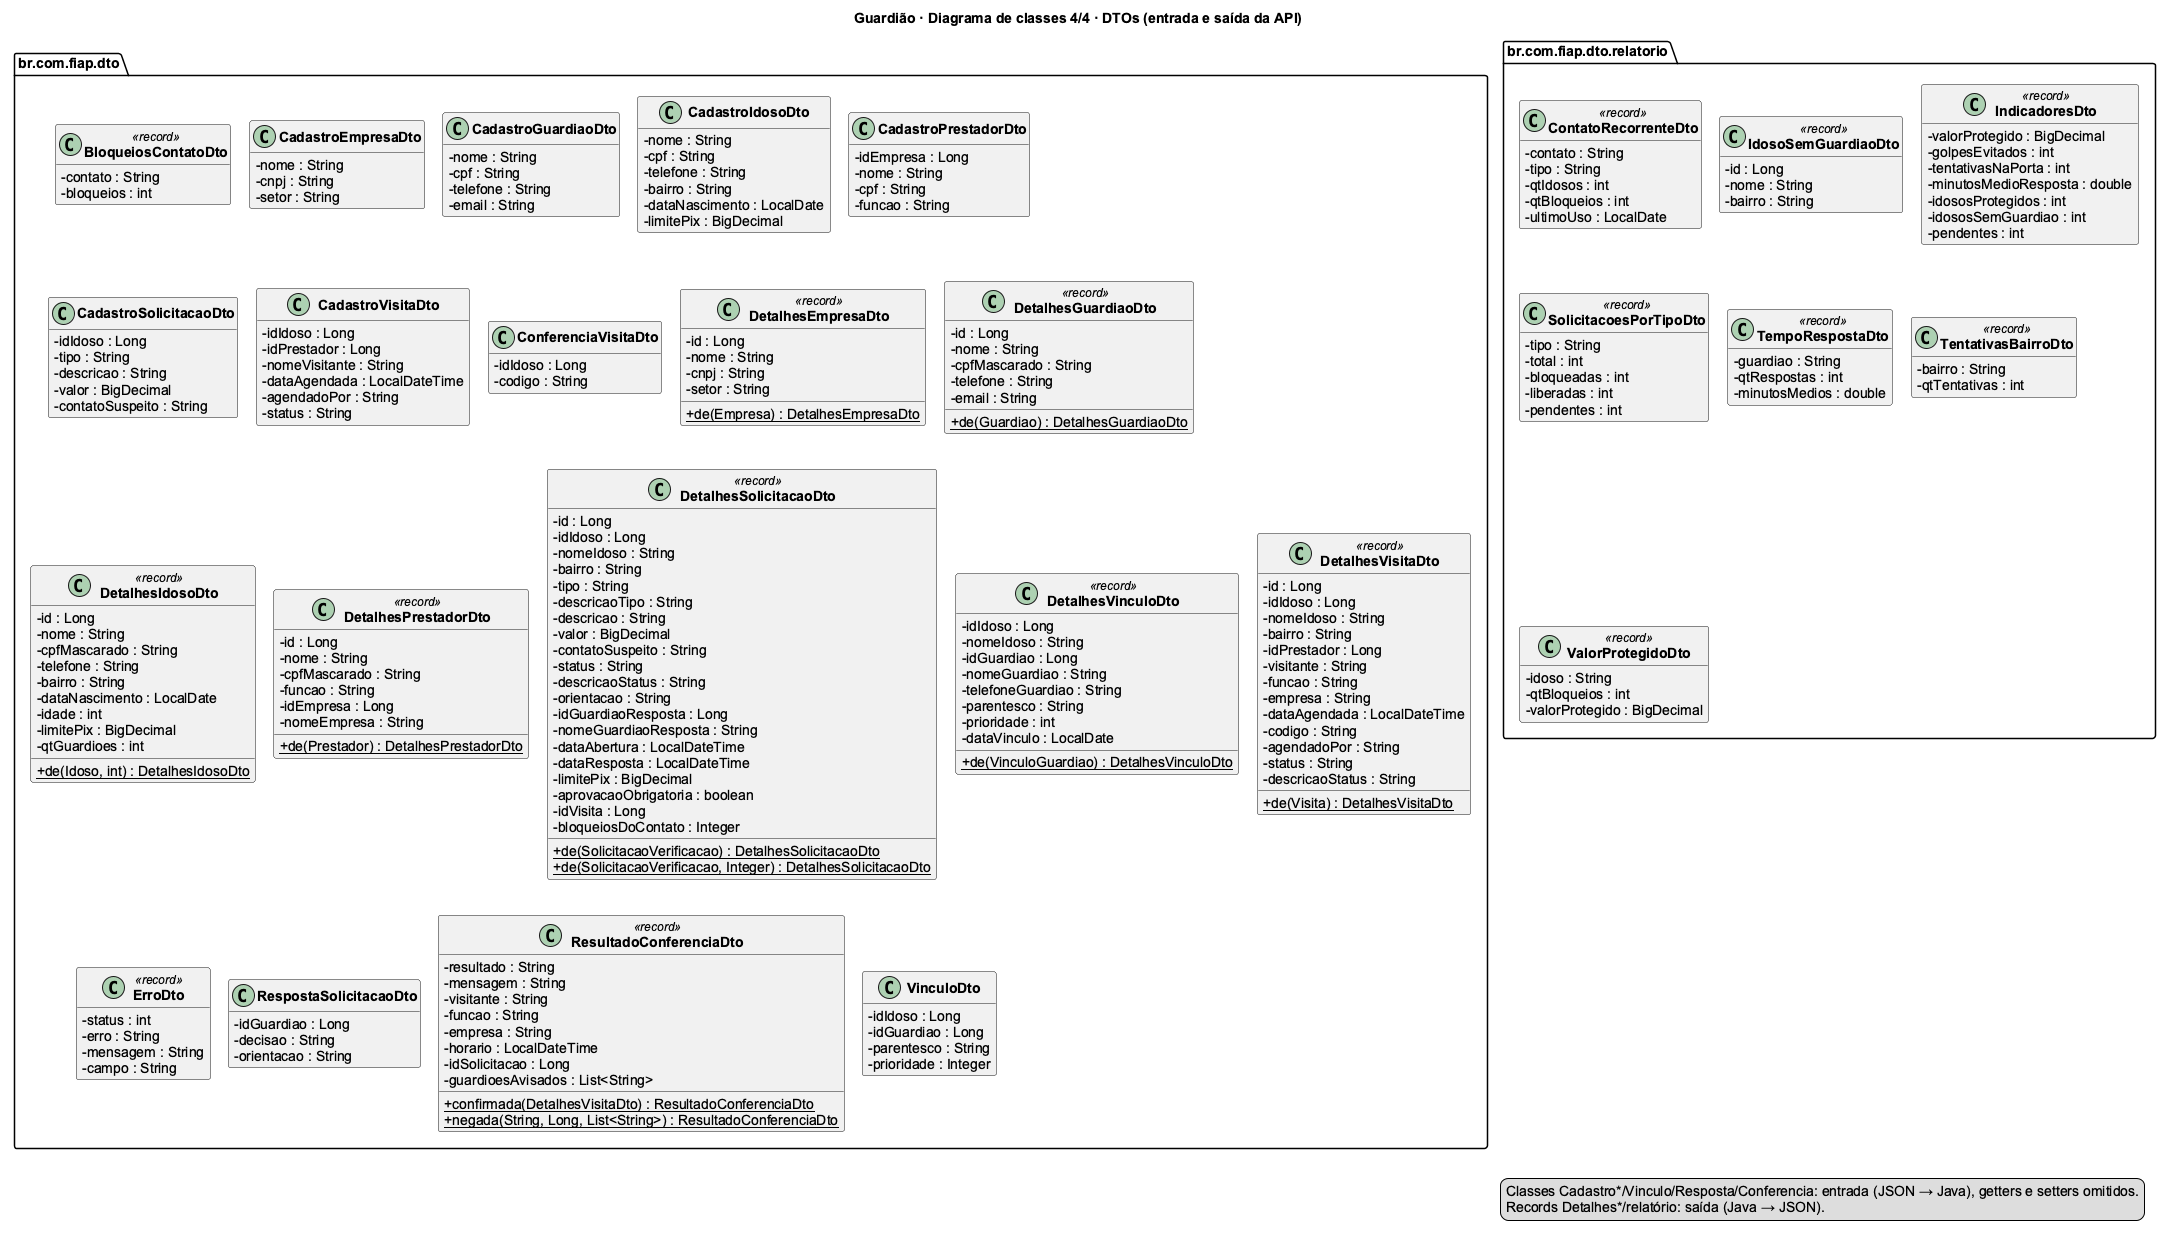

The diagram above was rendered by PlantUML. Its source (embedded in the PNG):
@startuml
!pragma layout smetana
skinparam classAttributeIconSize 0
skinparam shadowing false
skinparam classFontStyle bold
skinparam defaultFontName Arial
skinparam linetype ortho
hide empty members
set separator none
title Guardião · Diagrama de classes 4/4 · DTOs (entrada e saída da API)
package br.com.fiap.dto {
class BloqueiosContatoDto <<record>> {
  -contato : String
  -bloqueios : int
}
class CadastroEmpresaDto {
  -nome : String
  -cnpj : String
  -setor : String
}
class CadastroGuardiaoDto {
  -nome : String
  -cpf : String
  -telefone : String
  -email : String
}
class CadastroIdosoDto {
  -nome : String
  -cpf : String
  -telefone : String
  -bairro : String
  -dataNascimento : LocalDate
  -limitePix : BigDecimal
}
class CadastroPrestadorDto {
  -idEmpresa : Long
  -nome : String
  -cpf : String
  -funcao : String
}
class CadastroSolicitacaoDto {
  -idIdoso : Long
  -tipo : String
  -descricao : String
  -valor : BigDecimal
  -contatoSuspeito : String
}
class CadastroVisitaDto {
  -idIdoso : Long
  -idPrestador : Long
  -nomeVisitante : String
  -dataAgendada : LocalDateTime
  -agendadoPor : String
  -status : String
}
class ConferenciaVisitaDto {
  -idIdoso : Long
  -codigo : String
}
class DetalhesEmpresaDto <<record>> {
  -id : Long
  -nome : String
  -cnpj : String
  -setor : String
  +{static} de(Empresa) : DetalhesEmpresaDto
}
class DetalhesGuardiaoDto <<record>> {
  -id : Long
  -nome : String
  -cpfMascarado : String
  -telefone : String
  -email : String
  +{static} de(Guardiao) : DetalhesGuardiaoDto
}
class DetalhesIdosoDto <<record>> {
  -id : Long
  -nome : String
  -cpfMascarado : String
  -telefone : String
  -bairro : String
  -dataNascimento : LocalDate
  -idade : int
  -limitePix : BigDecimal
  -qtGuardioes : int
  +{static} de(Idoso, int) : DetalhesIdosoDto
}
class DetalhesPrestadorDto <<record>> {
  -id : Long
  -nome : String
  -cpfMascarado : String
  -funcao : String
  -idEmpresa : Long
  -nomeEmpresa : String
  +{static} de(Prestador) : DetalhesPrestadorDto
}
class DetalhesSolicitacaoDto <<record>> {
  -id : Long
  -idIdoso : Long
  -nomeIdoso : String
  -bairro : String
  -tipo : String
  -descricaoTipo : String
  -descricao : String
  -valor : BigDecimal
  -contatoSuspeito : String
  -status : String
  -descricaoStatus : String
  -orientacao : String
  -idGuardiaoResposta : Long
  -nomeGuardiaoResposta : String
  -dataAbertura : LocalDateTime
  -dataResposta : LocalDateTime
  -limitePix : BigDecimal
  -aprovacaoObrigatoria : boolean
  -idVisita : Long
  -bloqueiosDoContato : Integer
  +{static} de(SolicitacaoVerificacao) : DetalhesSolicitacaoDto
  +{static} de(SolicitacaoVerificacao, Integer) : DetalhesSolicitacaoDto
}
class DetalhesVinculoDto <<record>> {
  -idIdoso : Long
  -nomeIdoso : String
  -idGuardiao : Long
  -nomeGuardiao : String
  -telefoneGuardiao : String
  -parentesco : String
  -prioridade : int
  -dataVinculo : LocalDate
  +{static} de(VinculoGuardiao) : DetalhesVinculoDto
}
class DetalhesVisitaDto <<record>> {
  -id : Long
  -idIdoso : Long
  -nomeIdoso : String
  -bairro : String
  -idPrestador : Long
  -visitante : String
  -funcao : String
  -empresa : String
  -dataAgendada : LocalDateTime
  -codigo : String
  -agendadoPor : String
  -status : String
  -descricaoStatus : String
  +{static} de(Visita) : DetalhesVisitaDto
}
class ErroDto <<record>> {
  -status : int
  -erro : String
  -mensagem : String
  -campo : String
}
class RespostaSolicitacaoDto {
  -idGuardiao : Long
  -decisao : String
  -orientacao : String
}
class ResultadoConferenciaDto <<record>> {
  -resultado : String
  -mensagem : String
  -visitante : String
  -funcao : String
  -empresa : String
  -horario : LocalDateTime
  -idSolicitacao : Long
  -guardioesAvisados : List<String>
  +{static} confirmada(DetalhesVisitaDto) : ResultadoConferenciaDto
  +{static} negada(String, Long, List<String>) : ResultadoConferenciaDto
}
class VinculoDto {
  -idIdoso : Long
  -idGuardiao : Long
  -parentesco : String
  -prioridade : Integer
}
}
package br.com.fiap.dto.relatorio {
class ContatoRecorrenteDto <<record>> {
  -contato : String
  -tipo : String
  -qtIdosos : int
  -qtBloqueios : int
  -ultimoUso : LocalDate
}
class IdosoSemGuardiaoDto <<record>> {
  -id : Long
  -nome : String
  -bairro : String
}
class IndicadoresDto <<record>> {
  -valorProtegido : BigDecimal
  -golpesEvitados : int
  -tentativasNaPorta : int
  -minutosMedioResposta : double
  -idososProtegidos : int
  -idososSemGuardiao : int
  -pendentes : int
}
class SolicitacoesPorTipoDto <<record>> {
  -tipo : String
  -total : int
  -bloqueadas : int
  -liberadas : int
  -pendentes : int
}
class TempoRespostaDto <<record>> {
  -guardiao : String
  -qtRespostas : int
  -minutosMedios : double
}
class TentativasBairroDto <<record>> {
  -bairro : String
  -qtTentativas : int
}
class ValorProtegidoDto <<record>> {
  -idoso : String
  -qtBloqueios : int
  -valorProtegido : BigDecimal
}
}
legend right
Classes Cadastro*/Vinculo/Resposta/Conferencia: entrada (JSON → Java), getters e setters omitidos.
Records Detalhes*/relatório: saída (Java → JSON).
endlegend
@enduml